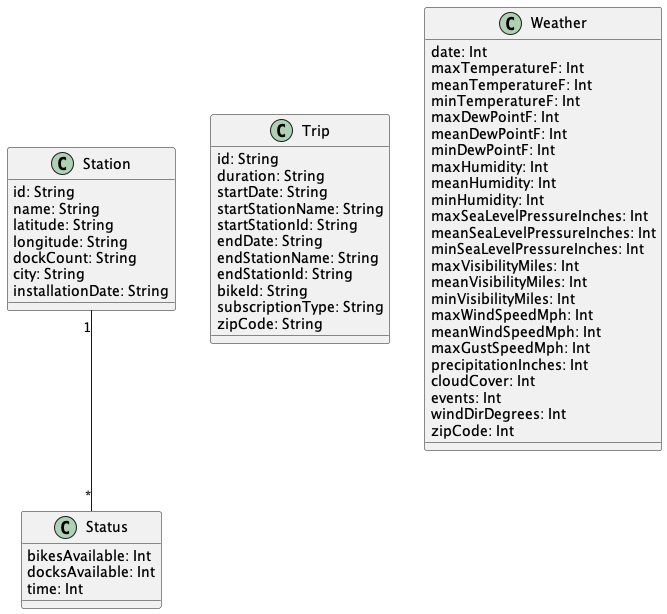

The diagram above was rendered by PlantUML. Its source (embedded in the PNG):
@startuml "Bike1"


class Station{
  id: String
  name: String
  latitude: String
  longitude: String
  dockCount: String
  city: String
  installationDate: String
}

class Status{
  bikesAvailable: Int
  docksAvailable: Int
  time: Int
}

class Trip{
  id: String
  duration: String
  startDate: String
  startStationName: String
  startStationId: String
  endDate: String
  endStationName: String
  endStationId: String
  bikeId: String
  subscriptionType: String
  zipCode: String
}

class Weather{
  date: Int
  maxTemperatureF: Int
  meanTemperatureF: Int
  minTemperatureF: Int
  maxDewPointF: Int
  meanDewPointF: Int
  minDewPointF: Int
  maxHumidity: Int
  meanHumidity: Int
  minHumidity: Int
  maxSeaLevelPressureInches: Int
  meanSeaLevelPressureInches: Int
  minSeaLevelPressureInches: Int
  maxVisibilityMiles: Int
  meanVisibilityMiles: Int
  minVisibilityMiles: Int
  maxWindSpeedMph: Int
  meanWindSpeedMph: Int
  maxGustSpeedMph: Int
  precipitationInches: Int
  cloudCover: Int
  events: Int
  windDirDegrees: Int
  zipCode: Int
}



Station "1" -- "*" Status


@enduml